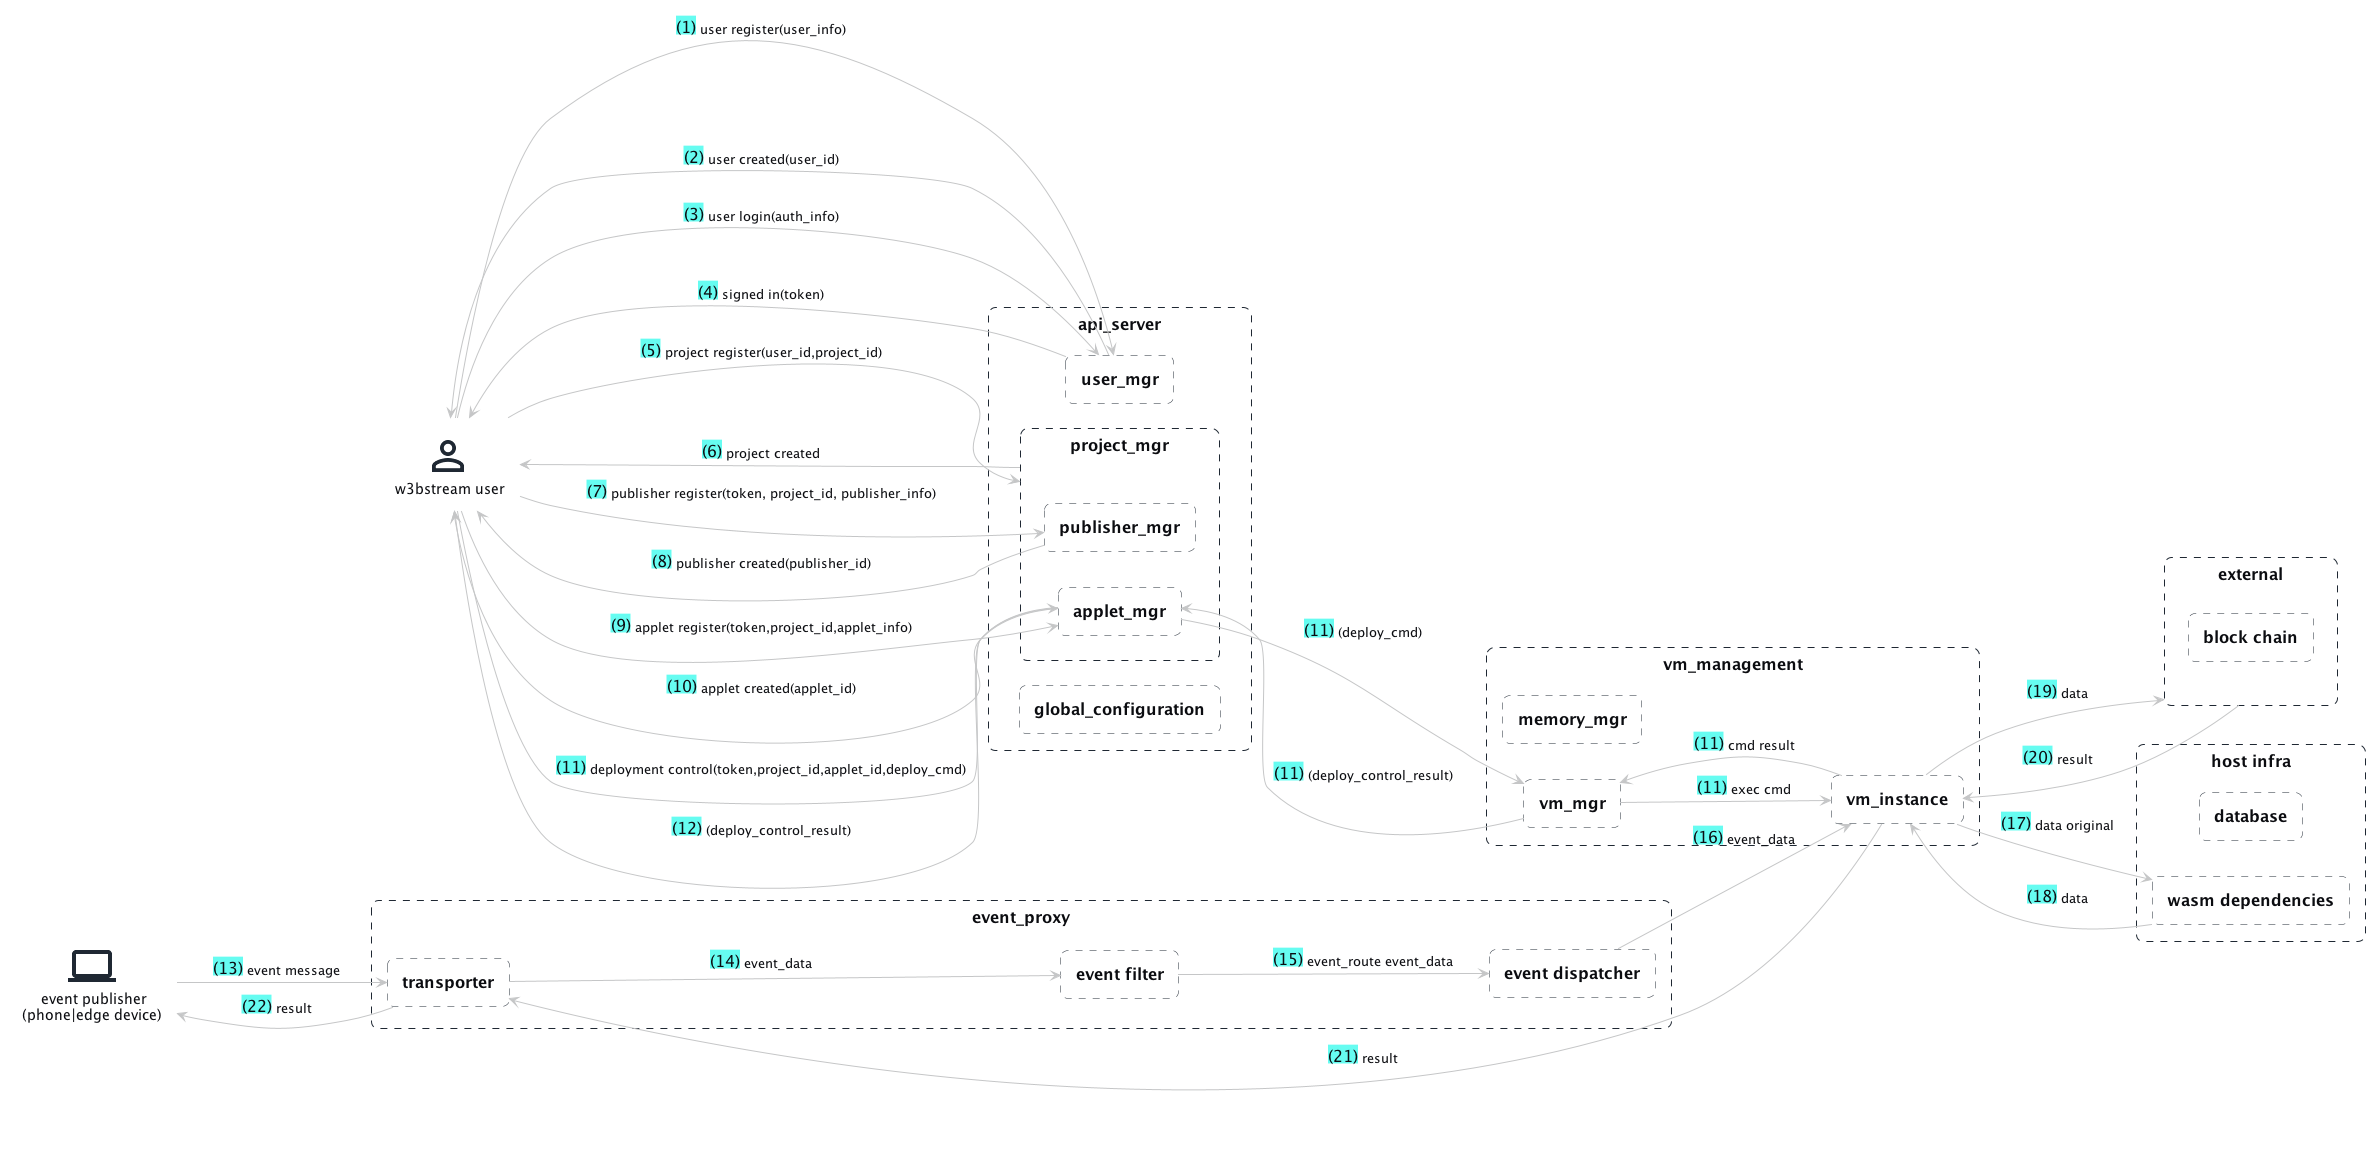

The diagram above was rendered by PlantUML. Its source (embedded in the PNG):
@startuml

!define DomainStory https://raw.githubusercontent.com/johthor/DomainStory-PlantUML/main
!include DomainStory/domainStory.puml
!define Office https://raw.githubusercontent.com/Roemer/plantuml-office/master/office2014
!include Office/Devices/cell_phone_generic.puml


Person(user, w3bstream user)
Boundary(api_server) {
    Boundary(user_mgr)
    Boundary(global_configuration)
    Boundary(project_mgr) {
        Boundary(publisher_mgr)
        Boundary(applet_mgr)
    }
}



System(device, event publisher\n(phone|edge device))

Boundary(proxy, event_proxy) {
    Boundary(transporter)
    Boundary(filter, event filter)
    Boundary(dispatcher, event dispatcher)
}

Boundary(vm_management) {
    Boundary(memory_mgr)
    Boundary(vm_mgr)
    Boundary(vm_instance)
}

Boundary(external) {
    Boundary(bc, block chain)
}

Boundary(host, host infra) {
    Boundary(db, database)
    Boundary(vm_dependencies, wasm dependencies)
}


activity(_, user, user register(user_info), user_mgr, $color = red, $scale = 2)
activity(_<, user_mgr, user created(user_id), user)
activity(_, user, user login(auth_info), user_mgr)
activity(_<, user_mgr, signed in(token), user)

activity(_, user, project register(user_id,project_id), project_mgr)
activity(_<, project_mgr, project created, user)

activity(_, user, publisher register(token, project_id, publisher_info), publisher_mgr)
activity(_<, publisher_mgr, publisher created(publisher_id), user)

activity(_, user, applet register(token,project_id,applet_info), applet_mgr)
activity(_<, applet_mgr, applet created(applet_id), user)

activity(_, user, deployment control(token,project_id,applet_id,deploy_cmd), applet_mgr)
activity(|, applet_mgr, (deploy_cmd), vm_mgr)
activity(|, vm_mgr, exec cmd,vm_instance)
activity(|, vm_instance, cmd result, vm_mgr)
activity(|, vm_mgr, (deploy_control_result), applet_mgr)
activity(_, applet_mgr, (deploy_control_result), user)

activity(_, device, event message, transporter)
activity(_, transporter, event_data, filter)
activity(_, filter, event_route event_data, dispatcher)
activity(_, dispatcher, event_data, vm_instance)
activity(_, vm_instance, data original, vm_dependencies)
activity(_, vm_dependencies, data, vm_instance)
activity(_, vm_instance, data, external)
activity(_, external, result, vm_instance)
activity(_, vm_instance, result, transporter)
activity(_, transporter, result, device)

@enduml